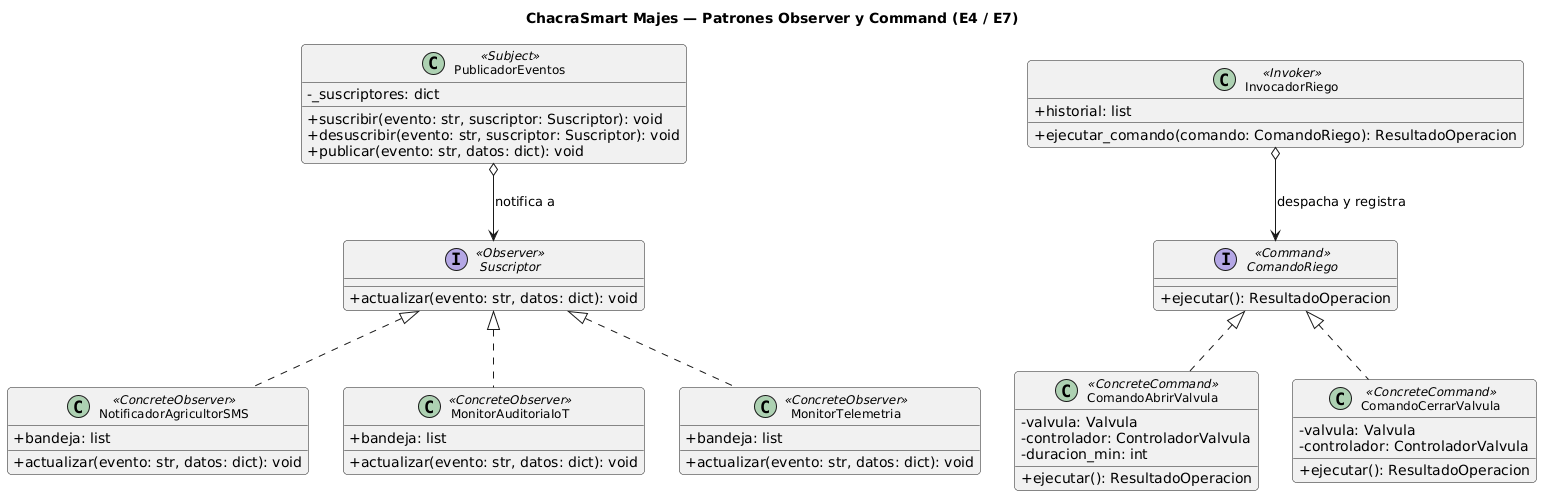

The diagram above was rendered by PlantUML. Its source (embedded in the PNG):
@startuml
skinparam shadowing false
skinparam defaultFontName Arial
skinparam classFontSize 12
skinparam classAttributeIconSize 0
skinparam roundcorner 8

title ChacraSmart Majes — Patrones Observer y Command (E4 / E7)

' OBSERVER
interface "Suscriptor" as Suscriptor <<Observer>> {
  +actualizar(evento: str, datos: dict): void
}

class "PublicadorEventos" as PublicadorEventos <<Subject>> {
  -_suscriptores: dict
  +suscribir(evento: str, suscriptor: Suscriptor): void
  +desuscribir(evento: str, suscriptor: Suscriptor): void
  +publicar(evento: str, datos: dict): void
}

class "NotificadorAgricultorSMS" as NotificadorSMS <<ConcreteObserver>> {
  +bandeja: list
  +actualizar(evento: str, datos: dict): void
}

class "MonitorAuditoriaIoT" as MonitorAuditoria <<ConcreteObserver>> {
  +bandeja: list
  +actualizar(evento: str, datos: dict): void
}

class "MonitorTelemetria" as MonitorTelemetria <<ConcreteObserver>> {
  +bandeja: list
  +actualizar(evento: str, datos: dict): void
}

' COMMAND
interface "ComandoRiego" as ComandoRiego <<Command>> {
  +ejecutar(): ResultadoOperacion
}

class "ComandoAbrirValvula" as ComandoAbrir <<ConcreteCommand>> {
  -valvula: Valvula
  -controlador: ControladorValvula
  -duracion_min: int
  +ejecutar(): ResultadoOperacion
}

class "ComandoCerrarValvula" as ComandoCerrar <<ConcreteCommand>> {
  -valvula: Valvula
  -controlador: ControladorValvula
  +ejecutar(): ResultadoOperacion
}

class "InvocadorRiego" as InvocadorRiego <<Invoker>> {
  +historial: list
  +ejecutar_comando(comando: ComandoRiego): ResultadoOperacion
}

' Relaciones
PublicadorEventos o--> Suscriptor : notifica a
Suscriptor <|.. NotificadorSMS
Suscriptor <|.. MonitorAuditoria
Suscriptor <|.. MonitorTelemetria

InvocadorRiego o--> ComandoRiego : despacha y registra
ComandoRiego <|.. ComandoAbrir
ComandoRiego <|.. ComandoCerrar
@enduml